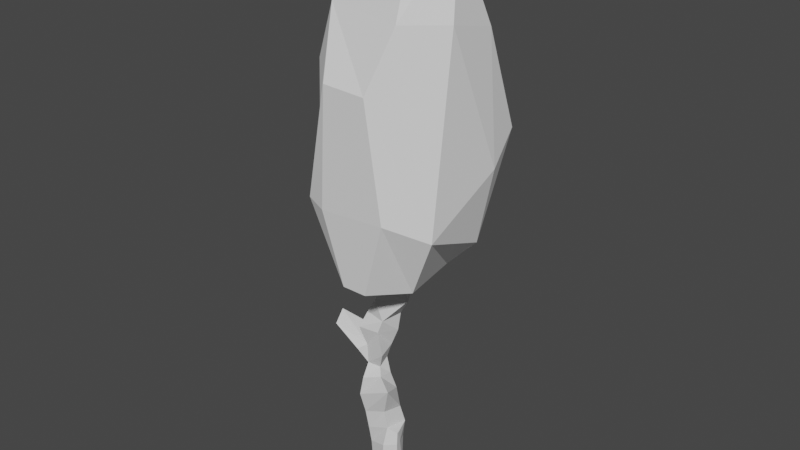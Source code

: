 # Source: tree.blend  (saved by Blender 3.0.42; exported with 4.5.12 LTS)
import bpy
from mathutils import Matrix  # noqa: F401  (used for matrix-valued properties, if any)

bpy.ops.wm.read_factory_settings(use_empty=True)
scene = bpy.context.scene
scene.name = 'Scene'

# ---- collections
col_collection = bpy.data.collections.new('Collection'); scene.collection.children.link(col_collection)

# ---- world
world_world = bpy.data.worlds.new('World'); scene.world = world_world
world_world.use_nodes = True; world_world.node_tree.nodes.clear()
_N = world_world.node_tree.nodes; _L = world_world.node_tree.links
n0 = _N.new('ShaderNodeOutputWorld'); n0.name = 'World Output'; n0.location = (300, 300)
n1 = _N.new('ShaderNodeBackground'); n1.name = 'Background'; n1.location = (10, 300)
n1.inputs[0].default_value = (0.05088, 0.05088, 0.05088, 1.0)
_L.new(n1.outputs[0], n0.inputs[0])
n0.is_active_output = True
world_world.color = (0.05088, 0.05088, 0.05088)
world_world.use_sun_shadow = False
world_world.sun_shadow_jitter_overblur = 0.0

# ---- meshes
me_cylinder_001 = bpy.data.meshes.new('Cylinder.001')
me_cylinder_001.from_pydata([(-0.1537, -0.04491, 0.0006412), (-0.1673, -0.0521, 0.1424), (0.01498, -0.0402, 0.02241), (0.01738, -0.1109, 0.1575), (-0.1755, -0.06229, 0.3639), (-0.1795, -0.09772, 0.5678), (0.03302, -0.1131, 0.4341), (0.05572, -0.07032, 0.6486), (-0.2943, -0.1265, 1.528), (-0.1974, -0.1254, 0.7796), (-0.2472, -0.1529, 0.9927), (0.02019, -0.07517, 0.843), (0.1423, -0.1608, 1.189), (-0.2066, -0.1453, 1.212), (-0.2085, -0.05824, 1.363), (-0.006804, -0.09638, 1.286), (-0.06324, -0.0393, 1.359), (-0.5754, -0.1396, 1.731), (-0.2079, -0.0715, 1.594), (-0.2496, -0.1436, 1.824), (0.01741, -0.09757, 1.554), (-0.03473, -0.1042, 1.815), (-0.1748, -0.09473, 2.014), (-0.1212, -0.03119, 2.118), (0.01336, -0.0866, 1.96), (-0.04368, -0.13, 2.218), (-0.08785, 0.02729, 2.499), (-0.1293, -0.1325, 2.612), (0.03359, -0.1484, 2.379), (0.01586, -0.1073, 2.609), (-0.1746, -0.0009339, 2.785), (-0.03384, -0.05973, 2.764), (-0.1208, 0.07778, 0.0006412), (-0.123, 0.1056, 0.1461), (0.0139, 0.2125, 0.0006409), (0.01189, 0.1951, 0.1489), (-0.1471, 0.1036, 0.3696), (-0.1699, 0.1022, 0.5692), (0.06583, 0.1786, 0.4147), (0.07583, 0.1989, 0.6011), (-0.3038, 0.02645, 1.528), (-0.1743, 0.1397, 0.7636), (-0.1722, 0.1414, 0.989), (0.03941, 0.1613, 0.7968), (0.02993, 0.1129, 1.06), (-0.2584, 0.1115, 1.162), (-0.2899, 0.1285, 1.346), (-0.02854, 0.08587, 1.239), (-0.07304, 0.08388, 1.421), (-0.6531, 0.04801, 1.795), (-0.2532, 0.2173, 1.608), (-0.1883, 0.1337, 1.799), (-0.03527, 0.1141, 1.577), (0.03756, 0.13, 1.77), (-0.1091, 0.09791, 1.988), (-0.09213, 0.04082, 2.103), (0.0507, 0.1569, 1.966), (-0.02607, 0.1589, 2.186), (-0.09129, 0.04955, 2.496), (-0.1238, 0.09168, 2.602), (0.001012, 0.1756, 2.371), (0.02585, 0.2002, 2.594), (-0.1746, 0.07657, 2.785), (-0.02326, 0.1872, 2.754), (0.1815, -0.04491, 0.000641), (0.171, -0.04492, 0.1718), (0.1668, -0.04496, 0.468), (0.1582, -0.02619, 0.601), (0.2614, 0.01843, 2.245), (0.2124, -0.01882, 2.536), (0.3699, -0.08181, 2.567), (0.1486, 0.07779, 0.0006413), (0.1393, 0.07426, 0.1658), (0.1473, 0.02863, 0.4625), (0.1475, 0.01166, 0.5969), (0.2124, 0.06387, 2.536), (0.35, 0.03836, 2.576), (0.4082, -0.01253, 2.884), (0.4082, 0.07016, 2.884), (0.5658, -0.07552, 2.916), (0.5459, 0.04465, 2.925), (-0.465, -0.1473, 2.697), (-0.5101, -0.3647, 3.438), (0.1085, -0.7421, 2.696), (-0.1047, -0.7737, 3.438), (-0.108, -0.3686, 2.594), (-0.3832, -0.6431, 3.438), (-0.6015, -0.2252, 4.636), (-0.03729, -0.7759, 4.661), (-0.2514, -0.4097, 5.274), (0.02449, -0.132, 6.139), (-0.465, 0.1242, 2.697), (-0.5176, 0.3511, 3.421), (-0.4755, 0.7106, 3.972), (-0.09568, 0.3511, 2.608), (-0.335, 0.5882, 2.96), (0.129, 0.7095, 2.72), (-0.09568, 0.7631, 3.421), (-0.5842, 0.3482, 4.6), (-0.2105, 0.3773, 5.552), (0.02449, 0.1619, 6.139), (-0.1614, 0.7727, 4.687), (0.3714, -0.7421, 2.696), (0.6023, -0.7737, 3.486), (0.6042, -0.3344, 2.626), (0.9015, -0.4369, 3.279), (0.4199, -0.7763, 4.641), (0.5608, -0.5233, 5.23), (0.4648, -0.1345, 6.108), (0.9134, -0.2032, 5.225), (0.8227, -0.04381, 5.988), (0.4831, 0.3435, 2.612), (0.8311, 0.3435, 2.965), (0.5807, 0.7569, 3.463), (0.9993, 0.346, 3.773), (0.9309, 0.7004, 4.056), (0.4731, 0.5349, 5.584), (0.4648, 0.1875, 6.108), (0.5387, 0.7646, 4.679), (0.9106, 0.3335, 5.093)], [], [(0, 2, 3, 1), (4, 6, 7, 5), (1, 3, 6, 4), (9, 11, 12, 10), (13, 15, 16, 14), (10, 12, 15, 13), (5, 7, 11, 9), (18, 20, 21, 19), (22, 24, 25, 23), (19, 21, 24, 22), (26, 28, 29, 27), (27, 29, 31, 30), (33, 35, 34, 32), (37, 39, 38, 36), (36, 38, 35, 33), (42, 44, 43, 41), (46, 48, 47, 45), (45, 47, 44, 42), (41, 43, 39, 37), (51, 53, 52, 50), (55, 57, 56, 54), (54, 56, 53, 51), (59, 61, 60, 58), (62, 63, 61, 59), (68, 70, 69), (75, 76, 68), (2, 64, 65, 3), (6, 66, 67, 7), (3, 65, 66, 6), (24, 68, 25), (28, 68, 69, 29), (25, 68, 28), (35, 72, 71, 34), (39, 74, 73, 38), (38, 73, 72, 35), (57, 68, 56), (61, 75, 68, 60), (60, 68, 57), (0, 1, 33, 32), (0, 32, 34, 2), (4, 5, 37, 36), (1, 4, 36, 33), (9, 10, 42, 41), (43, 44, 12, 11), (13, 14, 46, 45), (47, 48, 16, 15), (10, 13, 45, 42), (44, 47, 15, 12), (8, 40, 46, 14), (5, 9, 41, 37), (39, 43, 11, 7), (71, 72, 65, 64), (73, 74, 67, 66), (72, 73, 66, 65), (18, 19, 51, 50), (52, 53, 21, 20), (22, 23, 55, 54), (25, 57, 55, 23), (19, 22, 54, 51), (53, 56, 24, 21), (18, 50, 49, 17), (26, 27, 59, 58), (26, 58, 60, 28), (31, 63, 62, 30), (27, 30, 62, 59), (61, 63, 31, 29), (25, 28, 60, 57), (68, 76, 70), (75, 69, 77, 78), (14, 16, 20, 18), (8, 14, 18, 17), (50, 52, 48, 46), (49, 50, 46, 40), (8, 17, 49, 40), (48, 52, 20, 16), (2, 34, 71, 64), (67, 74, 39, 7), (24, 56, 68), (69, 75, 61, 29), (79, 80, 78, 77), (69, 70, 79, 77), (76, 75, 78, 80), (70, 76, 80, 79), (83, 84, 86, 85), (81, 85, 86, 82), (94, 95, 97, 96), (92, 95, 94, 91), (92, 93, 97, 95), (99, 101, 93, 98), (104, 105, 103, 102), (107, 109, 110, 108), (96, 113, 112, 111), (112, 113, 115, 114), (117, 110, 119, 116), (119, 115, 118, 116), (83, 102, 103, 84), (83, 85, 104, 102), (89, 107, 108, 90), (106, 107, 89, 88), (97, 113, 96), (94, 96, 111), (100, 117, 116, 99), (116, 118, 101, 99), (81, 82, 92, 91), (81, 91, 94, 85), (111, 112, 105, 104), (105, 112, 114), (89, 90, 100, 99), (89, 99, 98, 87), (119, 110, 109), (110, 117, 108), (84, 88, 89, 86), (82, 86, 89, 87), (92, 98, 93), (93, 101, 97), (105, 107, 106, 103), (105, 109, 107), (115, 119, 114), (118, 115, 113), (82, 87, 98, 92), (114, 119, 109, 105), (84, 103, 106, 88), (101, 118, 113, 97), (85, 94, 111, 104), (108, 117, 100, 90)])
_uv = me_cylinder_001.uv_layers.new(name='UVMap')
_uv.uv.foreach_set('vector', [0.1993, 0.2892, 0.2039, 0.2904, 0.2033, 0.2941, 0.1984, 0.293, 0.1974, 0.2991, 0.2027, 0.3018, 0.2027, 0.3078, 0.1964, 0.3047, 0.1984, 0.293, 0.2033, 0.2941, 0.2027, 0.3018, 0.1974, 0.2991, 0.1951, 0.3105, 0.201, 0.3131, 0.2029, 0.3231, 0.1929, 0.3162, 0.1933, 0.3224, 0.1986, 0.3252, 0.1969, 0.327, 0.1929, 0.3266, 0.1929, 0.3162, 0.2029, 0.3231, 0.1986, 0.3252, 0.1933, 0.3224, 0.1964, 0.3047, 0.2027, 0.3078, 0.201, 0.3131, 0.1951, 0.3105, 0.192, 0.3329, 0.1983, 0.3327, 0.1959, 0.3397, 0.1899, 0.3392, 0.1914, 0.3447, 0.1968, 0.3439, 0.1941, 0.3508, 0.1926, 0.3477, 0.1899, 0.3392, 0.1959, 0.3397, 0.1968, 0.3439, 0.1914, 0.3447, 0.1923, 0.3583, 0.1957, 0.3555, 0.1944, 0.3618, 0.1904, 0.3614, 0.1904, 0.3614, 0.1944, 0.3618, 0.1926, 0.3659, 0.1888, 0.3659, 0.1923, 0.4517, 0.1959, 0.451, 0.1967, 0.4551, 0.1931, 0.4557, 0.1889, 0.4404, 0.1953, 0.4384, 0.196, 0.4435, 0.1905, 0.4457, 0.1905, 0.4457, 0.196, 0.4435, 0.1959, 0.451, 0.1923, 0.4517, 0.1867, 0.4289, 0.1919, 0.4259, 0.1934, 0.4331, 0.1877, 0.4351, 0.1817, 0.4197, 0.1872, 0.4165, 0.1894, 0.4213, 0.1835, 0.4246, 0.1835, 0.4246, 0.1894, 0.4213, 0.1919, 0.4259, 0.1867, 0.4289, 0.1877, 0.4351, 0.1934, 0.4331, 0.1953, 0.4384, 0.1889, 0.4404, 0.1821, 0.4068, 0.1885, 0.4065, 0.1875, 0.4121, 0.1813, 0.4124, 0.1833, 0.3979, 0.1846, 0.3954, 0.1878, 0.4011, 0.1834, 0.4012, 0.1834, 0.4012, 0.1878, 0.4011, 0.1885, 0.4065, 0.1821, 0.4068, 0.1085, 0.3927, 0.1118, 0.3929, 0.111, 0.3991, 0.1074, 0.3956, 0.06409, 0.3946, 0.0604, 0.3926, 0.06027, 0.3879, 0.06409, 0.3893, 0.2028, 0.3526, 0.2044, 0.3619, 0.2003, 0.3604, 0.1895, 0.3846, 0.1931, 0.3828, 0.1923, 0.3922, 0.2039, 0.2904, 0.2085, 0.2904, 0.2076, 0.2951, 0.2033, 0.2941, 0.2027, 0.3018, 0.2064, 0.3032, 0.2058, 0.3069, 0.2027, 0.3078, 0.2033, 0.2941, 0.2076, 0.2951, 0.2064, 0.3032, 0.2027, 0.3018, 0.1968, 0.3439, 0.2028, 0.3526, 0.1941, 0.3508, 0.1957, 0.3555, 0.2028, 0.3526, 0.2003, 0.3604, 0.1944, 0.3618, 0.1941, 0.3508, 0.2028, 0.3526, 0.1957, 0.3555, 0.1214, 0.4003, 0.1251, 0.3998, 0.125, 0.4044, 0.1209, 0.4044, 0.1215, 0.3877, 0.1268, 0.3878, 0.1264, 0.3915, 0.122, 0.3929, 0.122, 0.3929, 0.1264, 0.3915, 0.1251, 0.3998, 0.1214, 0.4003, 0.1846, 0.3954, 0.1923, 0.3922, 0.1878, 0.4011, 0.1839, 0.3841, 0.1895, 0.3846, 0.1923, 0.3922, 0.1844, 0.3902, 0.1844, 0.3902, 0.1923, 0.3922, 0.1846, 0.3954, 0.1536, 0.4371, 0.1531, 0.4331, 0.1576, 0.4327, 0.1571, 0.4368, 0.04072, 0.3973, 0.0373, 0.3963, 0.03355, 0.3926, 0.04059, 0.3926, 0.1524, 0.427, 0.151, 0.4214, 0.1566, 0.421, 0.157, 0.4265, 0.1531, 0.4331, 0.1524, 0.427, 0.157, 0.4265, 0.1576, 0.4327, 0.1498, 0.4156, 0.1485, 0.4097, 0.1568, 0.4092, 0.1572, 0.4155, 0.1665, 0.3926, 0.1654, 0.4, 0.1576, 0.4038, 0.16, 0.3941, 0.1484, 0.4036, 0.1505, 0.3993, 0.1556, 0.3994, 0.1555, 0.4045, 0.1649, 0.405, 0.1651, 0.4101, 0.1616, 0.4085, 0.1598, 0.4065, 0.1485, 0.4097, 0.1484, 0.4036, 0.1555, 0.4045, 0.1568, 0.4092, 0.1654, 0.4, 0.1649, 0.405, 0.1598, 0.4065, 0.1576, 0.4038, 0.1481, 0.3948, 0.1524, 0.3946, 0.1556, 0.3994, 0.1505, 0.3993, 0.151, 0.4214, 0.1498, 0.4156, 0.1572, 0.4155, 0.1566, 0.421, 0.1672, 0.3872, 0.1665, 0.3926, 0.16, 0.3941, 0.1599, 0.3887, 0.125, 0.4044, 0.1251, 0.3998, 0.1285, 0.3996, 0.1285, 0.4044, 0.1264, 0.3915, 0.1268, 0.3878, 0.1279, 0.3877, 0.1285, 0.3914, 0.1251, 0.3998, 0.1264, 0.3915, 0.1285, 0.3914, 0.1285, 0.3996, 0.1038, 0.4208, 0.1018, 0.4144, 0.1096, 0.415, 0.1118, 0.4204, 0.166, 0.4144, 0.1664, 0.4197, 0.1601, 0.4212, 0.16, 0.4139, 0.1032, 0.409, 0.1051, 0.4061, 0.1071, 0.4066, 0.1087, 0.4098, 0.1025, 0.4034, 0.1105, 0.4042, 0.1071, 0.4066, 0.1051, 0.4061, 0.1018, 0.4144, 0.1032, 0.409, 0.1087, 0.4098, 0.1096, 0.415, 0.1664, 0.4197, 0.1672, 0.4252, 0.1606, 0.4252, 0.1601, 0.4212, 0.1285, 0.3894, 0.1365, 0.3877, 0.1365, 0.4006, 0.1307, 0.4002, 0.1068, 0.3956, 0.1023, 0.3924, 0.1085, 0.3927, 0.1074, 0.3956, 0.1068, 0.3956, 0.1074, 0.3956, 0.111, 0.3991, 0.1021, 0.3989, 0.06027, 0.3879, 0.06027, 0.3948, 0.05613, 0.3915, 0.05624, 0.3894, 0.1023, 0.3924, 0.1059, 0.3876, 0.108, 0.3876, 0.1085, 0.3927, 0.05613, 0.3964, 0.0517, 0.396, 0.05174, 0.3892, 0.05613, 0.3879, 0.1025, 0.4034, 0.1021, 0.3989, 0.111, 0.3991, 0.1105, 0.4042, 0.1371, 0.4066, 0.1365, 0.3974, 0.1399, 0.3975, 0.1399, 0.3878, 0.1422, 0.3877, 0.1422, 0.3974, 0.1399, 0.3975, 0.1929, 0.3266, 0.1969, 0.327, 0.1983, 0.3327, 0.192, 0.3329, 0.1897, 0.3308, 0.1929, 0.3266, 0.192, 0.3329, 0.1813, 0.3354, 0.1813, 0.4124, 0.1875, 0.4121, 0.1872, 0.4165, 0.1817, 0.4197, 0.1518, 0.3872, 0.1576, 0.3919, 0.1556, 0.3994, 0.1524, 0.3946, 0.04603, 0.3879, 0.04603, 0.3959, 0.04072, 0.3979, 0.04177, 0.388, 0.1651, 0.4101, 0.166, 0.4144, 0.16, 0.4139, 0.1616, 0.4085, 0.04059, 0.3926, 0.03355, 0.3926, 0.0373, 0.3889, 0.04072, 0.3879, 0.06409, 0.3939, 0.06447, 0.3929, 0.067, 0.3879, 0.067, 0.3955, 0.1606, 0.4252, 0.1672, 0.4252, 0.163, 0.4331, 0.04603, 0.3938, 0.04613, 0.3915, 0.0517, 0.3879, 0.0517, 0.3965, 0.06984, 0.3933, 0.067, 0.3915, 0.06773, 0.3879, 0.06984, 0.3888, 0.2003, 0.3604, 0.2044, 0.3619, 0.2085, 0.3723, 0.2045, 0.3708, 0.1931, 0.3828, 0.1895, 0.3846, 0.1931, 0.3741, 0.1967, 0.3723, 0.1399, 0.3975, 0.1365, 0.3974, 0.1365, 0.3877, 0.1399, 0.3878, 0.1329, 0.8282, 0.1282, 0.8433, 0.1227, 0.8431, 0.1291, 0.8258, 0.07507, 0.8965, 0.07098, 0.8986, 0.06495, 0.8813, 0.07049, 0.8813, 0.1044, 0.8983, 0.09871, 0.8917, 0.1027, 0.882, 0.1085, 0.8959, 0.08515, 0.8816, 0.09027, 0.891, 0.08574, 0.8982, 0.08063, 0.8965, 0.08515, 0.8816, 0.09252, 0.8703, 0.09411, 0.8815, 0.09027, 0.891, 0.08587, 0.8378, 0.09411, 0.8556, 0.09252, 0.8703, 0.0849, 0.8574, 0.1437, 0.8267, 0.1494, 0.8402, 0.1426, 0.8446, 0.1382, 0.8283, 0.1416, 0.8802, 0.1494, 0.88, 0.1476, 0.8956, 0.1401, 0.8979, 0.1085, 0.8959, 0.1165, 0.88, 0.1227, 0.8896, 0.1162, 0.8973, 0.1571, 0.8895, 0.1494, 0.8783, 0.1527, 0.8665, 0.1593, 0.8731, 0.1671, 0.8258, 0.1722, 0.8289, 0.1626, 0.8462, 0.1588, 0.8356, 0.1209, 0.8459, 0.1227, 0.8673, 0.1137, 0.8552, 0.111, 0.8367, 0.1329, 0.8282, 0.1382, 0.8283, 0.1426, 0.8446, 0.1282, 0.8433, 0.09411, 0.9194, 0.09634, 0.9108, 0.1073, 0.9205, 0.09796, 0.9231, 0.1252, 0.8807, 0.1416, 0.8802, 0.1401, 0.8979, 0.131, 0.8984, 0.1385, 0.8682, 0.1416, 0.8802, 0.1252, 0.8807, 0.1292, 0.8684, 0.1027, 0.882, 0.1165, 0.88, 0.1085, 0.8959, 0.1068, 0.9004, 0.1152, 0.8983, 0.1152, 0.9088, 0.1012, 0.8258, 0.1103, 0.8258, 0.111, 0.8367, 0.09722, 0.8383, 0.111, 0.8367, 0.1137, 0.8552, 0.09932, 0.8562, 0.09722, 0.8383, 0.07507, 0.8965, 0.07049, 0.8813, 0.08515, 0.8816, 0.08063, 0.8965, 0.09423, 0.9024, 0.09812, 0.8984, 0.1068, 0.9004, 0.09634, 0.9108, 0.1555, 0.8966, 0.1571, 0.8895, 0.1738, 0.885, 0.1695, 0.898, 0.1738, 0.885, 0.1571, 0.8895, 0.1593, 0.8731, 0.06972, 0.8436, 0.07567, 0.8258, 0.08169, 0.8258, 0.08587, 0.8378, 0.06972, 0.8436, 0.08587, 0.8378, 0.0849, 0.8574, 0.07313, 0.8567, 0.1626, 0.8462, 0.1722, 0.8289, 0.1738, 0.8448, 0.1246, 0.8984, 0.1293, 0.9061, 0.1227, 0.9061, 0.1282, 0.8433, 0.1292, 0.8684, 0.1252, 0.8807, 0.1227, 0.8431, 0.07049, 0.8813, 0.06495, 0.8813, 0.06972, 0.8436, 0.07313, 0.8567, 0.08515, 0.8816, 0.0849, 0.8574, 0.09252, 0.8703, 0.09411, 0.8713, 0.09932, 0.8562, 0.1027, 0.882, 0.1494, 0.8402, 0.1416, 0.8802, 0.1385, 0.8682, 0.1426, 0.8446, 0.1494, 0.8402, 0.1494, 0.88, 0.1416, 0.8802, 0.1527, 0.8665, 0.1626, 0.8462, 0.1593, 0.8731, 0.1137, 0.8552, 0.1227, 0.8673, 0.1165, 0.88, 0.07049, 0.8813, 0.07313, 0.8567, 0.0849, 0.8574, 0.08515, 0.8816, 0.1593, 0.8731, 0.1626, 0.8462, 0.1738, 0.8448, 0.1738, 0.885, 0.1282, 0.8433, 0.1426, 0.8446, 0.1385, 0.8682, 0.1292, 0.8684, 0.09932, 0.8562, 0.1137, 0.8552, 0.1165, 0.88, 0.1027, 0.882, 0.09634, 0.9108, 0.1068, 0.9004, 0.1152, 0.9088, 0.1073, 0.9205, 0.1227, 0.9061, 0.1293, 0.9061, 0.1288, 0.9151, 0.1228, 0.9151])
me_cylinder_001.use_remesh_fix_poles = True
me_cylinder_001.use_remesh_preserve_attributes = False
me_cylinder_001.update()

# ---- objects
ob_cylinder = bpy.data.objects.new('Cylinder', me_cylinder_001)

# ---- transforms, parenting, visibility, modifiers, constraints
ob_cylinder.location = (0.0, 0.0, 0.0)

# ---- collection membership
col_collection.objects.link(ob_cylinder)

# ---- scene / render settings (as saved in the file)
scene.frame_start = 1; scene.frame_end = 250; scene.frame_set(0)
scene.render.engine = 'BLENDER_EEVEE_NEXT'
scene.cycles.sampling_pattern = 'TABULATED_SOBOL'
scene.cycles.use_light_tree = False
scene.view_settings.view_transform = 'Filmic'
bpy.context.view_layer.update()

# ---- added for rendering (the .blend has no active camera and no usable light): camera, sun
cam_auto = bpy.data.cameras.new('AutoCamera')
cam_auto.lens = 50.0
cam_auto.sensor_width = 36.0
cam_auto.clip_end = 1000.0
ob_auto_camera = bpy.data.objects.new('AutoCamera', cam_auto)
scene.collection.objects.link(ob_auto_camera)
ob_auto_camera.location = (6.2269, -7.26635, 7.91296)
ob_auto_camera.rotation_euler = (1.09748, -7.21219e-08, 0.694738)
scene.camera = ob_auto_camera
light_auto_sun = bpy.data.lights.new('AutoSun', 'SUN')
light_auto_sun.energy = 3.0
light_auto_sun.angle = 0.0523599
ob_auto_sun = bpy.data.objects.new('AutoSun', light_auto_sun)
scene.collection.objects.link(ob_auto_sun)
ob_auto_sun.rotation_euler = (0.872665, 0.174533, 0.523599)
bpy.context.view_layer.update()
